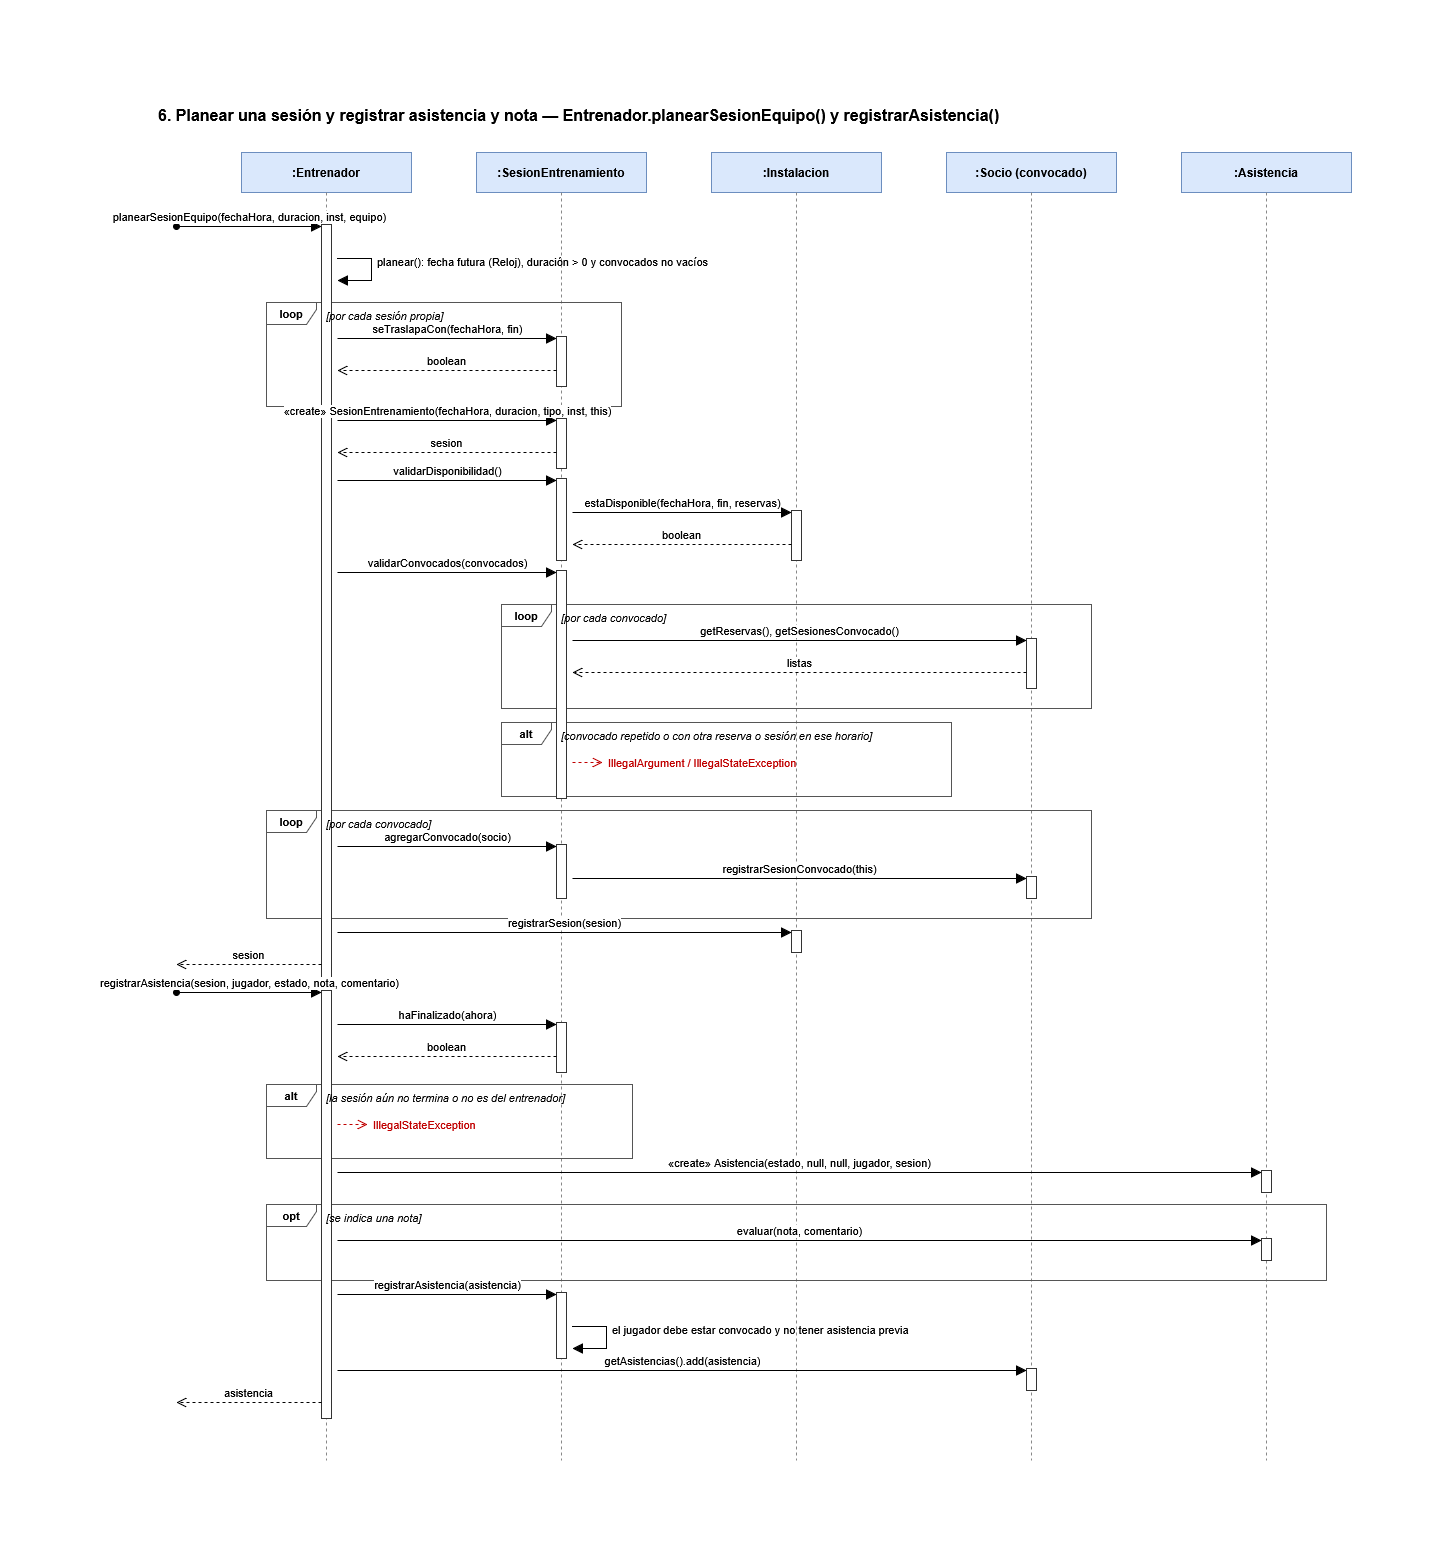

The diagram above was exported from draw.io. Its source (the exported page's mxGraphModel, read from the mxfile embedded in the PNG):
<mxGraphModel dx="4150" dy="1428" grid="0" gridSize="10" guides="1" tooltips="1" connect="1" arrows="1" fold="1" page="0" pageScale="1" pageWidth="1654" pageHeight="1169" math="0" shadow="0">
  <root>
    <mxCell id="seq6-0" />
    <mxCell id="1" parent="seq6-0" />
    <mxCell id="seq6-3" parent="1" style="text;html=1;align=left;verticalAlign=middle;fontSize=16;fontStyle=1;" value="6. Planear una sesión y registrar asistencia y nota — Entrenador.planearSesionEquipo() y registrarAsistencia()" vertex="1">
      <mxGeometry height="30" width="1100" x="40" y="8" as="geometry" />
    </mxCell>
    <mxCell id="seq6-4" parent="1" style="rounded=0;whiteSpace=wrap;html=1;fontSize=12;fontStyle=1;fillColor=#dae8fc;strokeColor=#6c8ebf;" value=":Entrenador" vertex="1">
      <mxGeometry height="40" width="170" x="125" y="60" as="geometry" />
    </mxCell>
    <mxCell id="seq6-5" edge="1" parent="1" style="endArrow=none;dashed=1;html=1;strokeColor=#888888;" value="">
      <mxGeometry relative="1" as="geometry">
        <mxPoint x="210" y="100" as="sourcePoint" />
        <mxPoint x="210" y="1368" as="targetPoint" />
      </mxGeometry>
    </mxCell>
    <mxCell id="seq6-6" parent="1" style="rounded=0;whiteSpace=wrap;html=1;fontSize=12;fontStyle=1;fillColor=#dae8fc;strokeColor=#6c8ebf;" value=":SesionEntrenamiento" vertex="1">
      <mxGeometry height="40" width="170" x="360" y="60" as="geometry" />
    </mxCell>
    <mxCell id="seq6-7" edge="1" parent="1" style="endArrow=none;dashed=1;html=1;strokeColor=#888888;" value="">
      <mxGeometry relative="1" as="geometry">
        <mxPoint x="445" y="100" as="sourcePoint" />
        <mxPoint x="445" y="1368" as="targetPoint" />
      </mxGeometry>
    </mxCell>
    <mxCell id="seq6-8" parent="1" style="rounded=0;whiteSpace=wrap;html=1;fontSize=12;fontStyle=1;fillColor=#dae8fc;strokeColor=#6c8ebf;" value=":Instalacion" vertex="1">
      <mxGeometry height="40" width="170" x="595" y="60" as="geometry" />
    </mxCell>
    <mxCell id="seq6-9" edge="1" parent="1" style="endArrow=none;dashed=1;html=1;strokeColor=#888888;" value="">
      <mxGeometry relative="1" as="geometry">
        <mxPoint x="680" y="100" as="sourcePoint" />
        <mxPoint x="680" y="1368" as="targetPoint" />
      </mxGeometry>
    </mxCell>
    <mxCell id="seq6-10" parent="1" style="rounded=0;whiteSpace=wrap;html=1;fontSize=12;fontStyle=1;fillColor=#dae8fc;strokeColor=#6c8ebf;" value=":Socio (convocado)" vertex="1">
      <mxGeometry height="40" width="170" x="830" y="60" as="geometry" />
    </mxCell>
    <mxCell id="seq6-11" edge="1" parent="1" style="endArrow=none;dashed=1;html=1;strokeColor=#888888;" value="">
      <mxGeometry relative="1" as="geometry">
        <mxPoint x="915" y="100" as="sourcePoint" />
        <mxPoint x="915" y="1368" as="targetPoint" />
      </mxGeometry>
    </mxCell>
    <mxCell id="seq6-12" parent="1" style="rounded=0;whiteSpace=wrap;html=1;fontSize=12;fontStyle=1;fillColor=#dae8fc;strokeColor=#6c8ebf;" value=":Asistencia" vertex="1">
      <mxGeometry height="40" width="170" x="1065" y="60" as="geometry" />
    </mxCell>
    <mxCell id="seq6-13" edge="1" parent="1" style="endArrow=none;dashed=1;html=1;strokeColor=#888888;" value="">
      <mxGeometry relative="1" as="geometry">
        <mxPoint x="1150" y="100" as="sourcePoint" />
        <mxPoint x="1150" y="1368" as="targetPoint" />
      </mxGeometry>
    </mxCell>
    <mxCell id="seq6-14" parent="1" style="shape=umlFrame;whiteSpace=wrap;html=1;pointerEvents=0;width=50;height=22;fontStyle=1;fontSize=11;fillColor=none;strokeColor=#555555;" value="loop" vertex="1">
      <mxGeometry height="104" width="355" x="150" y="210" as="geometry" />
    </mxCell>
    <mxCell id="seq6-15" parent="1" style="shape=umlFrame;whiteSpace=wrap;html=1;pointerEvents=0;width=50;height=22;fontStyle=1;fontSize=11;fillColor=none;strokeColor=#555555;" value="loop" vertex="1">
      <mxGeometry height="104" width="590" x="385" y="512" as="geometry" />
    </mxCell>
    <mxCell id="seq6-16" parent="1" style="shape=umlFrame;whiteSpace=wrap;html=1;pointerEvents=0;width=50;height=22;fontStyle=1;fontSize=11;fillColor=none;strokeColor=#555555;" value="alt" vertex="1">
      <mxGeometry height="74" width="450" x="385" y="630" as="geometry" />
    </mxCell>
    <mxCell id="seq6-17" parent="1" style="shape=umlFrame;whiteSpace=wrap;html=1;pointerEvents=0;width=50;height=22;fontStyle=1;fontSize=11;fillColor=none;strokeColor=#555555;" value="loop" vertex="1">
      <mxGeometry height="108" width="825" x="150" y="718" as="geometry" />
    </mxCell>
    <mxCell id="seq6-18" parent="1" style="shape=umlFrame;whiteSpace=wrap;html=1;pointerEvents=0;width=50;height=22;fontStyle=1;fontSize=11;fillColor=none;strokeColor=#555555;" value="alt" vertex="1">
      <mxGeometry height="74" width="366" x="150" y="992" as="geometry" />
    </mxCell>
    <mxCell id="seq6-19" parent="1" style="shape=umlFrame;whiteSpace=wrap;html=1;pointerEvents=0;width=50;height=22;fontStyle=1;fontSize=11;fillColor=none;strokeColor=#555555;" value="opt" vertex="1">
      <mxGeometry height="76" width="1060" x="150" y="1112" as="geometry" />
    </mxCell>
    <mxCell id="seq6-20" parent="1" style="html=1;points=[];perimeter=orthogonalPerimeter;outlineConnect=0;fillColor=#ffffff;strokeColor=#333333;" value="" vertex="1">
      <mxGeometry height="50" width="10" x="440" y="244" as="geometry" />
    </mxCell>
    <mxCell id="seq6-21" parent="1" style="html=1;points=[];perimeter=orthogonalPerimeter;outlineConnect=0;fillColor=#ffffff;strokeColor=#333333;" value="" vertex="1">
      <mxGeometry height="50" width="10" x="440" y="326" as="geometry" />
    </mxCell>
    <mxCell id="seq6-22" parent="1" style="html=1;points=[];perimeter=orthogonalPerimeter;outlineConnect=0;fillColor=#ffffff;strokeColor=#333333;" value="" vertex="1">
      <mxGeometry height="50" width="10" x="675" y="418" as="geometry" />
    </mxCell>
    <mxCell id="seq6-23" parent="1" style="html=1;points=[];perimeter=orthogonalPerimeter;outlineConnect=0;fillColor=#ffffff;strokeColor=#333333;" value="" vertex="1">
      <mxGeometry height="82" width="10" x="440" y="386" as="geometry" />
    </mxCell>
    <mxCell id="seq6-24" parent="1" style="html=1;points=[];perimeter=orthogonalPerimeter;outlineConnect=0;fillColor=#ffffff;strokeColor=#333333;" value="" vertex="1">
      <mxGeometry height="50" width="10" x="910" y="546" as="geometry" />
    </mxCell>
    <mxCell id="seq6-25" parent="1" style="html=1;points=[];perimeter=orthogonalPerimeter;outlineConnect=0;fillColor=#ffffff;strokeColor=#333333;" value="" vertex="1">
      <mxGeometry height="228" width="10" x="440" y="478" as="geometry" />
    </mxCell>
    <mxCell id="seq6-26" parent="1" style="html=1;points=[];perimeter=orthogonalPerimeter;outlineConnect=0;fillColor=#ffffff;strokeColor=#333333;" value="" vertex="1">
      <mxGeometry height="22" width="10" x="910" y="784" as="geometry" />
    </mxCell>
    <mxCell id="seq6-27" parent="1" style="html=1;points=[];perimeter=orthogonalPerimeter;outlineConnect=0;fillColor=#ffffff;strokeColor=#333333;" value="" vertex="1">
      <mxGeometry height="54" width="10" x="440" y="752" as="geometry" />
    </mxCell>
    <mxCell id="seq6-28" parent="1" style="html=1;points=[];perimeter=orthogonalPerimeter;outlineConnect=0;fillColor=#ffffff;strokeColor=#333333;" value="" vertex="1">
      <mxGeometry height="22" width="10" x="675" y="838" as="geometry" />
    </mxCell>
    <mxCell id="seq6-29" parent="1" style="html=1;points=[];perimeter=orthogonalPerimeter;outlineConnect=0;fillColor=#ffffff;strokeColor=#333333;" value="" vertex="1">
      <mxGeometry height="756" width="10" x="205" y="132" as="geometry" />
    </mxCell>
    <mxCell id="seq6-30" parent="1" style="html=1;points=[];perimeter=orthogonalPerimeter;outlineConnect=0;fillColor=#ffffff;strokeColor=#333333;" value="" vertex="1">
      <mxGeometry height="50" width="10" x="440" y="930" as="geometry" />
    </mxCell>
    <mxCell id="seq6-31" parent="1" style="html=1;points=[];perimeter=orthogonalPerimeter;outlineConnect=0;fillColor=#ffffff;strokeColor=#333333;" value="" vertex="1">
      <mxGeometry height="22" width="10" x="1145" y="1078" as="geometry" />
    </mxCell>
    <mxCell id="seq6-32" parent="1" style="html=1;points=[];perimeter=orthogonalPerimeter;outlineConnect=0;fillColor=#ffffff;strokeColor=#333333;" value="" vertex="1">
      <mxGeometry height="22" width="10" x="1145" y="1146" as="geometry" />
    </mxCell>
    <mxCell id="seq6-33" parent="1" style="html=1;points=[];perimeter=orthogonalPerimeter;outlineConnect=0;fillColor=#ffffff;strokeColor=#333333;" value="" vertex="1">
      <mxGeometry height="66" width="10" x="440" y="1200" as="geometry" />
    </mxCell>
    <mxCell id="seq6-34" parent="1" style="html=1;points=[];perimeter=orthogonalPerimeter;outlineConnect=0;fillColor=#ffffff;strokeColor=#333333;" value="" vertex="1">
      <mxGeometry height="22" width="10" x="910" y="1276" as="geometry" />
    </mxCell>
    <mxCell id="seq6-35" parent="1" style="html=1;points=[];perimeter=orthogonalPerimeter;outlineConnect=0;fillColor=#ffffff;strokeColor=#333333;" value="" vertex="1">
      <mxGeometry height="428" width="10" x="205" y="898" as="geometry" />
    </mxCell>
    <mxCell id="seq6-36" edge="1" parent="1" style="html=1;verticalAlign=bottom;endArrow=block;endSize=8;startArrow=oval;startFill=1;startSize=6;curved=0;rounded=0;fontSize=11;" value="planearSesionEquipo(fechaHora, duracion, inst, equipo)">
      <mxGeometry relative="1" as="geometry">
        <mxPoint x="60" y="134" as="sourcePoint" />
        <mxPoint x="205" y="134" as="targetPoint" />
      </mxGeometry>
    </mxCell>
    <mxCell id="seq6-37" edge="1" parent="1" style="html=1;endArrow=block;endSize=8;curved=0;rounded=0;fontSize=11;" value="">
      <mxGeometry relative="1" as="geometry">
        <Array as="points">
          <mxPoint x="255" y="166" />
          <mxPoint x="255" y="188" />
        </Array>
        <mxPoint x="221" y="166" as="sourcePoint" />
        <mxPoint x="221" y="188" as="targetPoint" />
      </mxGeometry>
    </mxCell>
    <mxCell id="seq6-38" parent="1" style="text;html=1;align=left;verticalAlign=middle;fontSize=11;" value="planear(): fecha futura (Reloj), duración &gt; 0 y convocados no vacíos" vertex="1">
      <mxGeometry height="18" width="300" x="259" y="160" as="geometry" />
    </mxCell>
    <mxCell id="seq6-39" edge="1" parent="1" style="html=1;verticalAlign=bottom;endArrow=block;endSize=8;curved=0;rounded=0;fontSize=11;" value="seTraslapaCon(fechaHora, fin)">
      <mxGeometry relative="1" as="geometry">
        <mxPoint x="221" y="246" as="sourcePoint" />
        <mxPoint x="440" y="246" as="targetPoint" />
      </mxGeometry>
    </mxCell>
    <mxCell id="seq6-40" edge="1" parent="1" style="html=1;verticalAlign=bottom;endArrow=open;dashed=1;endSize=8;curved=0;rounded=0;fontSize=11;" value="boolean">
      <mxGeometry relative="1" as="geometry">
        <mxPoint x="440" y="278" as="sourcePoint" />
        <mxPoint x="221" y="278" as="targetPoint" />
      </mxGeometry>
    </mxCell>
    <mxCell id="seq6-41" edge="1" parent="1" style="html=1;verticalAlign=bottom;endArrow=block;endSize=8;curved=0;rounded=0;fontSize=11;" value="«create» SesionEntrenamiento(fechaHora, duracion, tipo, inst, this)">
      <mxGeometry relative="1" as="geometry">
        <mxPoint x="221" y="328" as="sourcePoint" />
        <mxPoint x="440" y="328" as="targetPoint" />
      </mxGeometry>
    </mxCell>
    <mxCell id="seq6-42" edge="1" parent="1" style="html=1;verticalAlign=bottom;endArrow=open;dashed=1;endSize=8;curved=0;rounded=0;fontSize=11;" value="sesion">
      <mxGeometry relative="1" as="geometry">
        <mxPoint x="440" y="360" as="sourcePoint" />
        <mxPoint x="221" y="360" as="targetPoint" />
      </mxGeometry>
    </mxCell>
    <mxCell id="seq6-43" edge="1" parent="1" style="html=1;verticalAlign=bottom;endArrow=block;endSize=8;curved=0;rounded=0;fontSize=11;" value="validarDisponibilidad()">
      <mxGeometry relative="1" as="geometry">
        <mxPoint x="221" y="388" as="sourcePoint" />
        <mxPoint x="440" y="388" as="targetPoint" />
      </mxGeometry>
    </mxCell>
    <mxCell id="seq6-44" edge="1" parent="1" style="html=1;verticalAlign=bottom;endArrow=block;endSize=8;curved=0;rounded=0;fontSize=11;" value="estaDisponible(fechaHora, fin, reservas)">
      <mxGeometry relative="1" as="geometry">
        <mxPoint x="456" y="420" as="sourcePoint" />
        <mxPoint x="675" y="420" as="targetPoint" />
      </mxGeometry>
    </mxCell>
    <mxCell id="seq6-45" edge="1" parent="1" style="html=1;verticalAlign=bottom;endArrow=open;dashed=1;endSize=8;curved=0;rounded=0;fontSize=11;" value="boolean">
      <mxGeometry relative="1" as="geometry">
        <mxPoint x="675" y="452" as="sourcePoint" />
        <mxPoint x="456" y="452" as="targetPoint" />
      </mxGeometry>
    </mxCell>
    <mxCell id="seq6-46" edge="1" parent="1" style="html=1;verticalAlign=bottom;endArrow=block;endSize=8;curved=0;rounded=0;fontSize=11;" value="validarConvocados(convocados)">
      <mxGeometry relative="1" as="geometry">
        <mxPoint x="221" y="480" as="sourcePoint" />
        <mxPoint x="440" y="480" as="targetPoint" />
      </mxGeometry>
    </mxCell>
    <mxCell id="seq6-47" edge="1" parent="1" style="html=1;verticalAlign=bottom;endArrow=block;endSize=8;curved=0;rounded=0;fontSize=11;" value="getReservas(), getSesionesConvocado()">
      <mxGeometry relative="1" as="geometry">
        <mxPoint x="456" y="548" as="sourcePoint" />
        <mxPoint x="910" y="548" as="targetPoint" />
      </mxGeometry>
    </mxCell>
    <mxCell id="seq6-48" edge="1" parent="1" style="html=1;verticalAlign=bottom;endArrow=open;dashed=1;endSize=8;curved=0;rounded=0;fontSize=11;" value="listas">
      <mxGeometry relative="1" as="geometry">
        <mxPoint x="910" y="580" as="sourcePoint" />
        <mxPoint x="456" y="580" as="targetPoint" />
      </mxGeometry>
    </mxCell>
    <mxCell id="seq6-49" edge="1" parent="1" style="endArrow=open;dashed=1;html=1;strokeColor=#c00000;endSize=8;" value="">
      <mxGeometry relative="1" as="geometry">
        <mxPoint x="456" y="670" as="sourcePoint" />
        <mxPoint x="486" y="670" as="targetPoint" />
      </mxGeometry>
    </mxCell>
    <mxCell id="seq6-50" parent="1" style="text;html=1;align=left;verticalAlign=middle;fontSize=11;fontColor=#c00000;" value="IllegalArgument / IllegalStateException" vertex="1">
      <mxGeometry height="18" width="520" x="490" y="661" as="geometry" />
    </mxCell>
    <mxCell id="seq6-51" edge="1" parent="1" style="html=1;verticalAlign=bottom;endArrow=block;endSize=8;curved=0;rounded=0;fontSize=11;" value="agregarConvocado(socio)">
      <mxGeometry relative="1" as="geometry">
        <mxPoint x="221" y="754" as="sourcePoint" />
        <mxPoint x="440" y="754" as="targetPoint" />
      </mxGeometry>
    </mxCell>
    <mxCell id="seq6-52" edge="1" parent="1" style="html=1;verticalAlign=bottom;endArrow=block;endSize=8;curved=0;rounded=0;fontSize=11;" value="registrarSesionConvocado(this)">
      <mxGeometry relative="1" as="geometry">
        <mxPoint x="456" y="786" as="sourcePoint" />
        <mxPoint x="910" y="786" as="targetPoint" />
      </mxGeometry>
    </mxCell>
    <mxCell id="seq6-53" edge="1" parent="1" style="html=1;verticalAlign=bottom;endArrow=block;endSize=8;curved=0;rounded=0;fontSize=11;" value="registrarSesion(sesion)">
      <mxGeometry relative="1" as="geometry">
        <mxPoint x="221" y="840" as="sourcePoint" />
        <mxPoint x="675" y="840" as="targetPoint" />
      </mxGeometry>
    </mxCell>
    <mxCell id="seq6-54" edge="1" parent="1" style="html=1;verticalAlign=bottom;endArrow=open;dashed=1;endSize=8;curved=0;rounded=0;fontSize=11;" value="sesion">
      <mxGeometry relative="1" as="geometry">
        <mxPoint x="205" y="872" as="sourcePoint" />
        <mxPoint x="60" y="872" as="targetPoint" />
      </mxGeometry>
    </mxCell>
    <mxCell id="seq6-55" edge="1" parent="1" style="html=1;verticalAlign=bottom;endArrow=block;endSize=8;startArrow=oval;startFill=1;startSize=6;curved=0;rounded=0;fontSize=11;" value="registrarAsistencia(sesion, jugador, estado, nota, comentario)">
      <mxGeometry relative="1" as="geometry">
        <mxPoint x="60" y="900" as="sourcePoint" />
        <mxPoint x="205" y="900" as="targetPoint" />
      </mxGeometry>
    </mxCell>
    <mxCell id="seq6-56" edge="1" parent="1" style="html=1;verticalAlign=bottom;endArrow=block;endSize=8;curved=0;rounded=0;fontSize=11;" value="haFinalizado(ahora)">
      <mxGeometry relative="1" as="geometry">
        <mxPoint x="221" y="932" as="sourcePoint" />
        <mxPoint x="440" y="932" as="targetPoint" />
      </mxGeometry>
    </mxCell>
    <mxCell id="seq6-57" edge="1" parent="1" style="html=1;verticalAlign=bottom;endArrow=open;dashed=1;endSize=8;curved=0;rounded=0;fontSize=11;" value="boolean">
      <mxGeometry relative="1" as="geometry">
        <mxPoint x="440" y="964" as="sourcePoint" />
        <mxPoint x="221" y="964" as="targetPoint" />
      </mxGeometry>
    </mxCell>
    <mxCell id="seq6-58" edge="1" parent="1" style="endArrow=open;dashed=1;html=1;strokeColor=#c00000;endSize=8;" value="">
      <mxGeometry relative="1" as="geometry">
        <mxPoint x="221" y="1032" as="sourcePoint" />
        <mxPoint x="251" y="1032" as="targetPoint" />
      </mxGeometry>
    </mxCell>
    <mxCell id="seq6-59" parent="1" style="text;html=1;align=left;verticalAlign=middle;fontSize=11;fontColor=#c00000;" value="IllegalStateException" vertex="1">
      <mxGeometry height="18" width="520" x="255" y="1023" as="geometry" />
    </mxCell>
    <mxCell id="seq6-60" edge="1" parent="1" style="html=1;verticalAlign=bottom;endArrow=block;endSize=8;curved=0;rounded=0;fontSize=11;" value="«create» Asistencia(estado, null, null, jugador, sesion)">
      <mxGeometry relative="1" as="geometry">
        <mxPoint x="221" y="1080" as="sourcePoint" />
        <mxPoint x="1145" y="1080" as="targetPoint" />
      </mxGeometry>
    </mxCell>
    <mxCell id="seq6-61" edge="1" parent="1" style="html=1;verticalAlign=bottom;endArrow=block;endSize=8;curved=0;rounded=0;fontSize=11;" value="evaluar(nota, comentario)">
      <mxGeometry relative="1" as="geometry">
        <mxPoint x="221" y="1148" as="sourcePoint" />
        <mxPoint x="1145" y="1148" as="targetPoint" />
      </mxGeometry>
    </mxCell>
    <mxCell id="seq6-62" edge="1" parent="1" style="html=1;verticalAlign=bottom;endArrow=block;endSize=8;curved=0;rounded=0;fontSize=11;" value="registrarAsistencia(asistencia)">
      <mxGeometry relative="1" as="geometry">
        <mxPoint x="221" y="1202" as="sourcePoint" />
        <mxPoint x="440" y="1202" as="targetPoint" />
      </mxGeometry>
    </mxCell>
    <mxCell id="seq6-63" edge="1" parent="1" style="html=1;endArrow=block;endSize=8;curved=0;rounded=0;fontSize=11;" value="">
      <mxGeometry relative="1" as="geometry">
        <Array as="points">
          <mxPoint x="490" y="1234" />
          <mxPoint x="490" y="1256" />
        </Array>
        <mxPoint x="456" y="1234" as="sourcePoint" />
        <mxPoint x="456" y="1256" as="targetPoint" />
      </mxGeometry>
    </mxCell>
    <mxCell id="seq6-64" parent="1" style="text;html=1;align=left;verticalAlign=middle;fontSize=11;" value="el jugador debe estar convocado y no tener asistencia previa" vertex="1">
      <mxGeometry height="18" width="300" x="494" y="1228" as="geometry" />
    </mxCell>
    <mxCell id="seq6-65" edge="1" parent="1" style="html=1;verticalAlign=bottom;endArrow=block;endSize=8;curved=0;rounded=0;fontSize=11;" value="getAsistencias().add(asistencia)">
      <mxGeometry relative="1" as="geometry">
        <mxPoint x="221" y="1278" as="sourcePoint" />
        <mxPoint x="910" y="1278" as="targetPoint" />
      </mxGeometry>
    </mxCell>
    <mxCell id="seq6-66" edge="1" parent="1" style="html=1;verticalAlign=bottom;endArrow=open;dashed=1;endSize=8;curved=0;rounded=0;fontSize=11;" value="asistencia">
      <mxGeometry relative="1" as="geometry">
        <mxPoint x="205" y="1310" as="sourcePoint" />
        <mxPoint x="60" y="1310" as="targetPoint" />
      </mxGeometry>
    </mxCell>
    <mxCell id="seq6-67" parent="1" style="text;html=1;align=left;verticalAlign=middle;fontSize=11;fontStyle=2;" value="[por cada sesión propia]" vertex="1">
      <mxGeometry height="18" width="360" x="208" y="214" as="geometry" />
    </mxCell>
    <mxCell id="seq6-68" parent="1" style="text;html=1;align=left;verticalAlign=middle;fontSize=11;fontStyle=2;" value="[por cada convocado]" vertex="1">
      <mxGeometry height="18" width="360" x="443" y="516" as="geometry" />
    </mxCell>
    <mxCell id="seq6-69" parent="1" style="text;html=1;align=left;verticalAlign=middle;fontSize=11;fontStyle=2;" value="[convocado repetido o con otra reserva o sesión en ese horario]" vertex="1">
      <mxGeometry height="18" width="360" x="443" y="634" as="geometry" />
    </mxCell>
    <mxCell id="seq6-70" parent="1" style="text;html=1;align=left;verticalAlign=middle;fontSize=11;fontStyle=2;" value="[por cada convocado]" vertex="1">
      <mxGeometry height="18" width="360" x="208" y="722" as="geometry" />
    </mxCell>
    <mxCell id="seq6-71" parent="1" style="text;html=1;align=left;verticalAlign=middle;fontSize=11;fontStyle=2;" value="[la sesión aún no termina o no es del entrenador]" vertex="1">
      <mxGeometry height="18" width="360" x="208" y="996" as="geometry" />
    </mxCell>
    <mxCell id="seq6-72" parent="1" style="text;html=1;align=left;verticalAlign=middle;fontSize=11;fontStyle=2;" value="[se indica una nota]" vertex="1">
      <mxGeometry height="18" width="360" x="208" y="1116" as="geometry" />
    </mxCell>
  </root>
</mxGraphModel>